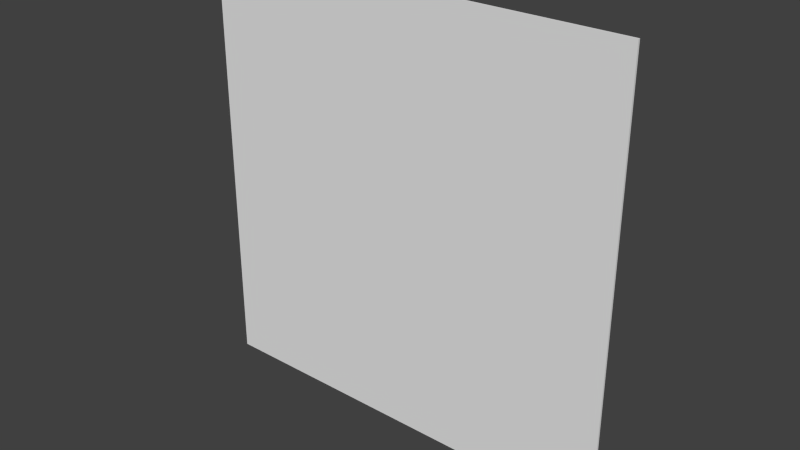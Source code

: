 # Source: large_plane.blend  (saved by Blender 2.61.0; exported with 4.5.12 LTS)
import bpy
from mathutils import Matrix  # noqa: F401  (used for matrix-valued properties, if any)

bpy.ops.wm.read_factory_settings(use_empty=True)
scene = bpy.context.scene
scene.name = 'Scene'

# ---- collections
col_collection_1 = bpy.data.collections.new('Collection 1'); scene.collection.children.link(col_collection_1)

# ---- world
world_world = bpy.data.worlds.new('World'); scene.world = world_world
world_world.color = (0.05088, 0.05088, 0.05088)
world_world.use_sun_shadow = False
world_world.sun_shadow_jitter_overblur = 0.0
world_world.cycles.sampling_method = 'MANUAL'
world_world.cycles.sample_map_resolution = 256

# ---- meshes
me_plane_001 = bpy.data.meshes.new('Plane.001')
me_plane_001.from_pydata([(1.0, 1.0, 0.0), (1.0, -1.0, 0.0), (-1.0, -1.0, 0.0), (-1.0, 1.0, 0.0), (-1.0, 1.0, 0.01), (-1.0, -1.0, 0.01), (1.0, -1.0, 0.01), (1.0, 1.0, 0.01)], [], [(0, 2, 3), (0, 1, 2), (5, 7, 4), (6, 7, 5), (1, 5, 2), (1, 6, 5), (0, 6, 1), (0, 7, 6), (7, 0, 3), (3, 4, 7), (2, 4, 3), (2, 5, 4)])
me_plane_001.use_remesh_preserve_volume = False
me_plane_001.use_remesh_preserve_attributes = False
me_plane_001.use_mirror_vertex_groups = False
me_plane_001.update()

# ---- objects
ob_plane = bpy.data.objects.new('Plane', me_plane_001)

# ---- transforms, parenting, visibility, modifiers, constraints
ob_plane.location = (0.0, 0.0, 0.0)
ob_plane.rotation_euler = (-1.571, -0.0, 0.0)
ob_plane.scale = (10.0, 10.0, 10.0)
ob_plane.lineart.crease_threshold = 0.0

# ---- collection membership
col_collection_1.objects.link(ob_plane)

# ---- scene / render settings (as saved in the file)
scene.frame_start = 1; scene.frame_end = 250; scene.frame_set(1)
scene.render.engine = 'BLENDER_EEVEE_NEXT'
scene.render.image_settings.color_mode = 'RGB'
scene.render.image_settings.compression = 90
scene.render.resolution_percentage = 50
scene.render.dither_intensity = 0.0
scene.render.bake_margin = 2
scene.render.bake_bias = 0.0
scene.cycles.use_denoising = False
scene.cycles.samples = 10
scene.cycles.sampling_pattern = 'TABULATED_SOBOL'
scene.cycles.light_sampling_threshold = 0.0
scene.cycles.use_adaptive_sampling = False
scene.cycles.use_light_tree = False
scene.cycles.blur_glossy = 0.0
scene.cycles.volume_bounces = 1
scene.cycles.pixel_filter_type = 'GAUSSIAN'
scene.cycles.sample_clamp_indirect = 0.0
scene.view_settings.view_transform = 'Standard'
bpy.context.view_layer.update()

# ---- added for rendering (the .blend has no active camera and no usable light): camera, sun
cam_auto = bpy.data.cameras.new('AutoCamera')
cam_auto.lens = 50.0
cam_auto.sensor_width = 36.0
cam_auto.clip_end = 1000.0
ob_auto_camera = bpy.data.objects.new('AutoCamera', cam_auto)
scene.collection.objects.link(ob_auto_camera)
ob_auto_camera.location = (26.1695, -31.3534, 20.9356)
ob_auto_camera.rotation_euler = (1.09748, -7.21219e-08, 0.694738)
scene.camera = ob_auto_camera
light_auto_sun = bpy.data.lights.new('AutoSun', 'SUN')
light_auto_sun.energy = 3.0
light_auto_sun.angle = 0.0523599
ob_auto_sun = bpy.data.objects.new('AutoSun', light_auto_sun)
scene.collection.objects.link(ob_auto_sun)
ob_auto_sun.rotation_euler = (0.872665, 0.174533, 0.523599)
bpy.context.view_layer.update()
